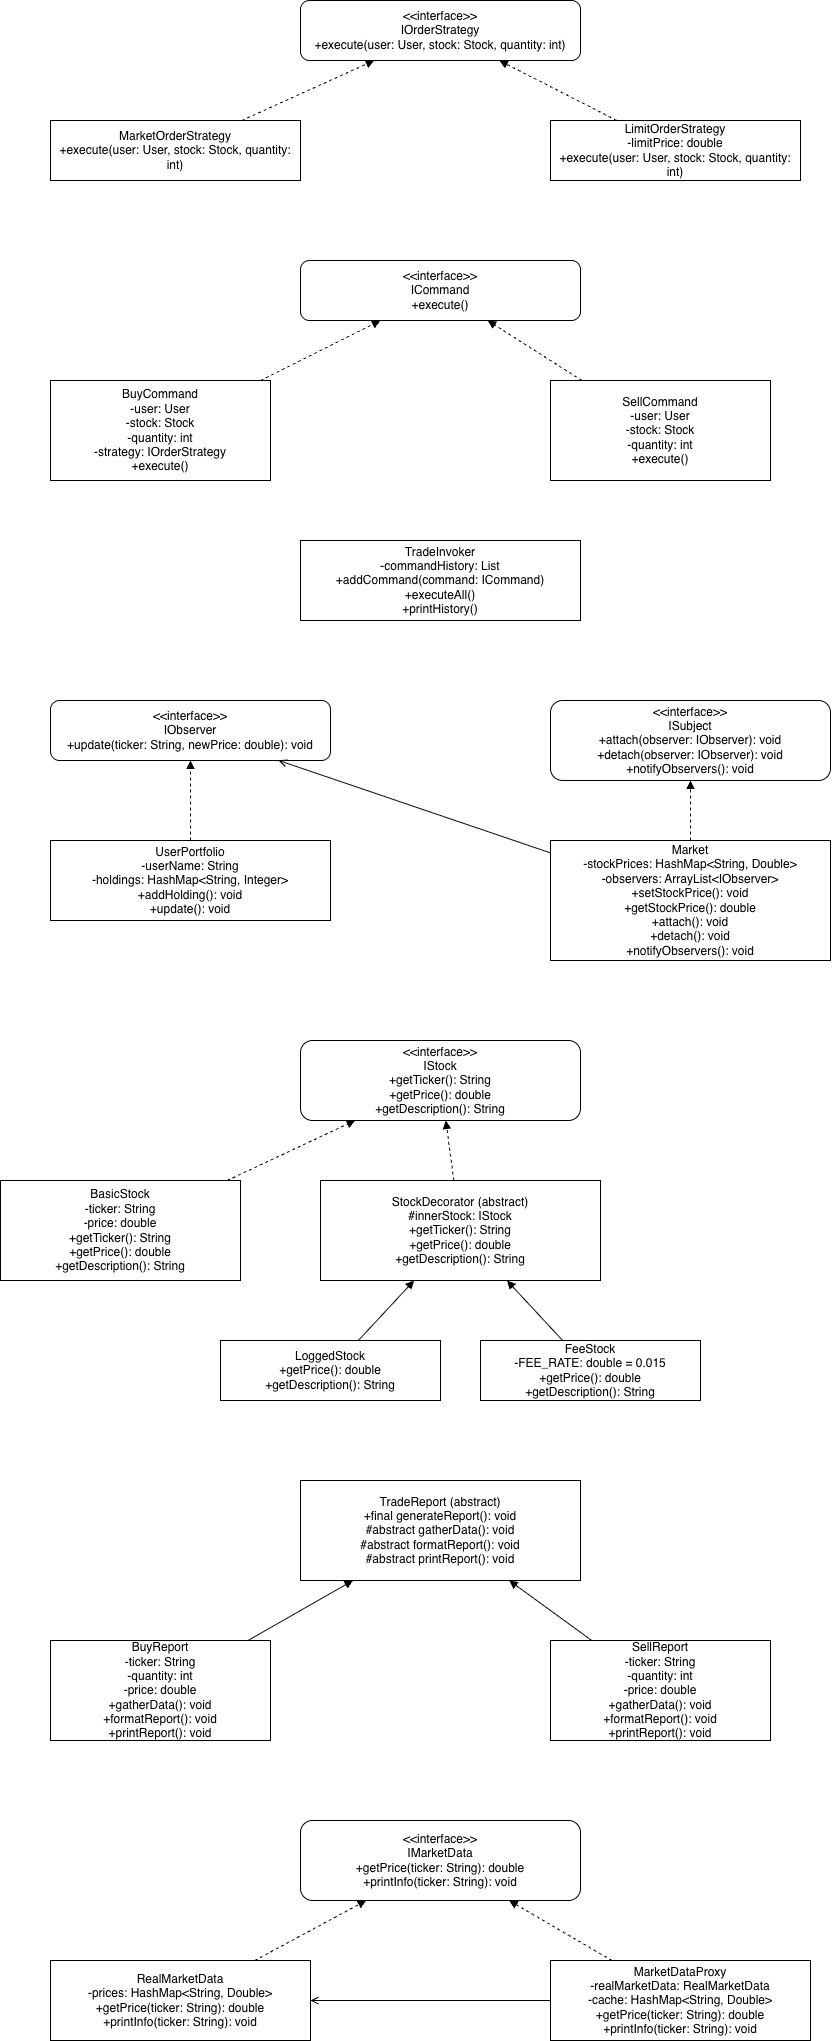

The diagram above was exported from draw.io. Its source (the exported page's mxGraphModel, read from the mxfile embedded in the PNG):
<mxGraphModel dx="1067" dy="968" grid="1" gridSize="10" guides="1" tooltips="1" connect="1" arrows="1" fold="1" page="1" pageScale="1" pageWidth="850" pageHeight="1100" math="0" shadow="0">
  <root>
    <mxCell id="0" />
    <mxCell id="1" parent="0" />
    <mxCell id="2" parent="1" style="rounded=1;whiteSpace=wrap;" value="&lt;&lt;interface&gt;&gt;&#10;IOrderStrategy&#10;+execute(user: User, stock: Stock, quantity: int)" vertex="1">
      <mxGeometry height="60" width="280" x="400" y="20" as="geometry" />
    </mxCell>
    <mxCell id="3" parent="1" style="rounded=0;whiteSpace=wrap;" value="MarketOrderStrategy&#10;+execute(user: User, stock: Stock, quantity: int)" vertex="1">
      <mxGeometry height="60" width="250" x="150" y="140" as="geometry" />
    </mxCell>
    <mxCell id="4" parent="1" style="rounded=0;whiteSpace=wrap;" value="LimitOrderStrategy&#10;-limitPrice: double&#10;+execute(user: User, stock: Stock, quantity: int)" vertex="1">
      <mxGeometry height="60" width="250" x="650" y="140" as="geometry" />
    </mxCell>
    <mxCell id="5" edge="1" parent="1" source="3" style="dashed=1;endArrow=block;" target="2">
      <mxGeometry relative="1" as="geometry" />
    </mxCell>
    <mxCell id="6" edge="1" parent="1" source="4" style="dashed=1;endArrow=block;" target="2">
      <mxGeometry relative="1" as="geometry" />
    </mxCell>
    <mxCell id="7" parent="1" style="rounded=1;whiteSpace=wrap;" value="&lt;&lt;interface&gt;&gt;&#10;ICommand&#10;+execute()" vertex="1">
      <mxGeometry height="60" width="280" x="400" y="280" as="geometry" />
    </mxCell>
    <mxCell id="8" parent="1" style="rounded=0;whiteSpace=wrap;" value="BuyCommand&#10;-user: User&#10;-stock: Stock&#10;-quantity: int&#10;-strategy: IOrderStrategy&#10;+execute()" vertex="1">
      <mxGeometry height="100" width="220" x="150" y="400" as="geometry" />
    </mxCell>
    <mxCell id="9" parent="1" style="rounded=0;whiteSpace=wrap;" value="SellCommand&#10;-user: User&#10;-stock: Stock&#10;-quantity: int&#10;+execute()" vertex="1">
      <mxGeometry height="100" width="220" x="650" y="400" as="geometry" />
    </mxCell>
    <mxCell id="10" parent="1" style="rounded=0;whiteSpace=wrap;" value="TradeInvoker&#10;-commandHistory: List&#10;+addCommand(command: ICommand)&#10;+executeAll()&#10;+printHistory()" vertex="1">
      <mxGeometry height="80" width="280" x="400" y="560" as="geometry" />
    </mxCell>
    <mxCell id="11" edge="1" parent="1" source="8" style="dashed=1;endArrow=block;" target="7">
      <mxGeometry relative="1" as="geometry" />
    </mxCell>
    <mxCell id="12" edge="1" parent="1" source="9" style="dashed=1;endArrow=block;" target="7">
      <mxGeometry relative="1" as="geometry" />
    </mxCell>
    <mxCell id="13" parent="1" style="rounded=1;whiteSpace=wrap;" value="&lt;&lt;interface&gt;&gt;&#10;IObserver&#10;+update(ticker: String, newPrice: double): void" vertex="1">
      <mxGeometry height="60" width="280" x="150" y="720" as="geometry" />
    </mxCell>
    <mxCell id="14" parent="1" style="rounded=1;whiteSpace=wrap;" value="&lt;&lt;interface&gt;&gt;&#10;ISubject&#10;+attach(observer: IObserver): void&#10;+detach(observer: IObserver): void&#10;+notifyObservers(): void" vertex="1">
      <mxGeometry height="80" width="280" x="650" y="720" as="geometry" />
    </mxCell>
    <mxCell id="15" parent="1" style="rounded=0;whiteSpace=wrap;" value="Market&#10;-stockPrices: HashMap&lt;String, Double&gt;&#10;-observers: ArrayList&lt;IObserver&gt;&#10;+setStockPrice(): void&#10;+getStockPrice(): double&#10;+attach(): void&#10;+detach(): void&#10;+notifyObservers(): void" vertex="1">
      <mxGeometry height="120" width="280" x="650" y="860" as="geometry" />
    </mxCell>
    <mxCell id="16" parent="1" style="rounded=0;whiteSpace=wrap;" value="UserPortfolio&#10;-userName: String&#10;-holdings: HashMap&lt;String, Integer&gt;&#10;+addHolding(): void&#10;+update(): void" vertex="1">
      <mxGeometry height="80" width="280" x="150" y="860" as="geometry" />
    </mxCell>
    <mxCell id="17" edge="1" parent="1" source="15" style="dashed=1;endArrow=block;" target="14">
      <mxGeometry relative="1" as="geometry" />
    </mxCell>
    <mxCell id="18" edge="1" parent="1" source="16" style="dashed=1;endArrow=block;" target="13">
      <mxGeometry relative="1" as="geometry" />
    </mxCell>
    <mxCell id="19" edge="1" parent="1" source="15" style="endArrow=open;" target="13">
      <mxGeometry relative="1" as="geometry" />
    </mxCell>
    <mxCell id="20" parent="1" style="rounded=1;whiteSpace=wrap;" value="&lt;&lt;interface&gt;&gt;&#10;IStock&#10;+getTicker(): String&#10;+getPrice(): double&#10;+getDescription(): String" vertex="1">
      <mxGeometry height="80" width="280" x="400" y="1060" as="geometry" />
    </mxCell>
    <mxCell id="21" parent="1" style="rounded=0;whiteSpace=wrap;" value="BasicStock&#10;-ticker: String&#10;-price: double&#10;+getTicker(): String&#10;+getPrice(): double&#10;+getDescription(): String" vertex="1">
      <mxGeometry height="100" width="240" x="100" y="1200" as="geometry" />
    </mxCell>
    <mxCell id="22" parent="1" style="rounded=0;whiteSpace=wrap;" value="StockDecorator (abstract)&#10;#innerStock: IStock&#10;+getTicker(): String&#10;+getPrice(): double&#10;+getDescription(): String" vertex="1">
      <mxGeometry height="100" width="280" x="420" y="1200" as="geometry" />
    </mxCell>
    <mxCell id="23" parent="1" style="rounded=0;whiteSpace=wrap;" value="LoggedStock&#10;+getPrice(): double&#10;+getDescription(): String" vertex="1">
      <mxGeometry height="60" width="220" x="320" y="1360" as="geometry" />
    </mxCell>
    <mxCell id="24" parent="1" style="rounded=0;whiteSpace=wrap;" value="FeeStock&#10;-FEE_RATE: double = 0.015&#10;+getPrice(): double&#10;+getDescription(): String" vertex="1">
      <mxGeometry height="60" width="220" x="580" y="1360" as="geometry" />
    </mxCell>
    <mxCell id="25" edge="1" parent="1" source="21" style="dashed=1;endArrow=block;" target="20">
      <mxGeometry relative="1" as="geometry" />
    </mxCell>
    <mxCell id="26" edge="1" parent="1" source="22" style="dashed=1;endArrow=block;" target="20">
      <mxGeometry relative="1" as="geometry" />
    </mxCell>
    <mxCell id="27" edge="1" parent="1" source="23" style="endArrow=block;" target="22">
      <mxGeometry relative="1" as="geometry" />
    </mxCell>
    <mxCell id="28" edge="1" parent="1" source="24" style="endArrow=block;" target="22">
      <mxGeometry relative="1" as="geometry" />
    </mxCell>
    <mxCell id="29" parent="1" style="rounded=0;whiteSpace=wrap;" value="TradeReport (abstract)&#10;+final generateReport(): void&#10;#abstract gatherData(): void&#10;#abstract formatReport(): void&#10;#abstract printReport(): void" vertex="1">
      <mxGeometry height="100" width="280" x="400" y="1500" as="geometry" />
    </mxCell>
    <mxCell id="30" parent="1" style="rounded=0;whiteSpace=wrap;" value="BuyReport&#10;-ticker: String&#10;-quantity: int&#10;-price: double&#10;+gatherData(): void&#10;+formatReport(): void&#10;+printReport(): void" vertex="1">
      <mxGeometry height="100" width="220" x="150" y="1660" as="geometry" />
    </mxCell>
    <mxCell id="31" parent="1" style="rounded=0;whiteSpace=wrap;" value="SellReport&#10;-ticker: String&#10;-quantity: int&#10;-price: double&#10;+gatherData(): void&#10;+formatReport(): void&#10;+printReport(): void" vertex="1">
      <mxGeometry height="100" width="220" x="650" y="1660" as="geometry" />
    </mxCell>
    <mxCell id="32" edge="1" parent="1" source="30" style="endArrow=block;" target="29">
      <mxGeometry relative="1" as="geometry" />
    </mxCell>
    <mxCell id="33" edge="1" parent="1" source="31" style="endArrow=block;" target="29">
      <mxGeometry relative="1" as="geometry" />
    </mxCell>
    <mxCell id="34" parent="1" style="rounded=1;whiteSpace=wrap;" value="&lt;&lt;interface&gt;&gt;&#10;IMarketData&#10;+getPrice(ticker: String): double&#10;+printInfo(ticker: String): void" vertex="1">
      <mxGeometry height="80" width="280" x="400" y="1840" as="geometry" />
    </mxCell>
    <mxCell id="35" parent="1" style="rounded=0;whiteSpace=wrap;" value="RealMarketData&#10;-prices: HashMap&lt;String, Double&gt;&#10;+getPrice(ticker: String): double&#10;+printInfo(ticker: String): void" vertex="1">
      <mxGeometry height="80" width="260" x="150" y="1980" as="geometry" />
    </mxCell>
    <mxCell id="36" parent="1" style="rounded=0;whiteSpace=wrap;" value="MarketDataProxy&#10;-realMarketData: RealMarketData&#10;-cache: HashMap&lt;String, Double&gt;&#10;+getPrice(ticker: String): double&#10;+printInfo(ticker: String): void" vertex="1">
      <mxGeometry height="80" width="260" x="650" y="1980" as="geometry" />
    </mxCell>
    <mxCell id="37" edge="1" parent="1" source="35" style="dashed=1;endArrow=block;" target="34">
      <mxGeometry relative="1" as="geometry" />
    </mxCell>
    <mxCell id="38" edge="1" parent="1" source="36" style="dashed=1;endArrow=block;" target="34">
      <mxGeometry relative="1" as="geometry" />
    </mxCell>
    <mxCell id="39" edge="1" parent="1" source="36" style="endArrow=open;" target="35">
      <mxGeometry relative="1" as="geometry" />
    </mxCell>
  </root>
</mxGraphModel>